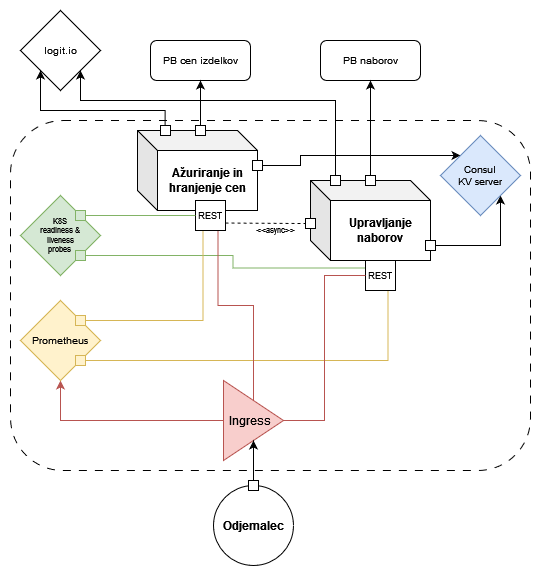

The diagram above was exported from draw.io. Its source (the exported page's mxGraphModel, read from the mxfile embedded in the PNG):
<mxGraphModel dx="2288" dy="673" grid="1" gridSize="10" guides="1" tooltips="1" connect="1" arrows="1" fold="1" page="1" pageScale="1" pageWidth="300" pageHeight="300" background="none" math="0" shadow="0">
  <root>
    <mxCell id="0" />
    <mxCell id="1" parent="0" />
    <mxCell id="NhNiRW755K9wreUlTz3N-6" value="&lt;font size=&quot;1&quot;&gt;&lt;b style=&quot;font-size: 12px;&quot;&gt;Ažuriranje in hranjenje cen&lt;/b&gt;&lt;/font&gt;" style="shape=cube;whiteSpace=wrap;html=1;boundedLbl=1;backgroundOutline=1;darkOpacity=0.05;darkOpacity2=0.1;fontSize=10;" parent="1" vertex="1">
      <mxGeometry x="-1043" y="140" width="120" height="80" as="geometry" />
    </mxCell>
    <mxCell id="NhNiRW755K9wreUlTz3N-7" value="&lt;b&gt;&lt;font style=&quot;font-size: 12px;&quot;&gt;Upravljanje naborov&lt;br&gt;&lt;/font&gt;&lt;/b&gt;" style="shape=cube;whiteSpace=wrap;html=1;boundedLbl=1;backgroundOutline=1;darkOpacity=0.05;darkOpacity2=0.1;fontSize=10;" parent="1" vertex="1">
      <mxGeometry x="-870" y="190" width="120" height="80" as="geometry" />
    </mxCell>
    <mxCell id="NhNiRW755K9wreUlTz3N-8" value="REST" style="fontStyle=0;labelPosition=center;verticalLabelPosition=middle;align=center;verticalAlign=middle;spacingLeft=0;fontSize=9;spacing=31;" parent="1" vertex="1">
      <mxGeometry x="-985" y="210" width="30" height="30" as="geometry" />
    </mxCell>
    <mxCell id="NhNiRW755K9wreUlTz3N-10" value="REST" style="fontStyle=0;labelPosition=center;verticalLabelPosition=middle;align=center;verticalAlign=middle;spacingLeft=0;fontSize=9;spacing=31;" parent="1" vertex="1">
      <mxGeometry x="-815" y="270" width="30" height="30" as="geometry" />
    </mxCell>
    <mxCell id="NhNiRW755K9wreUlTz3N-11" value="PB cen izdelkov" style="rounded=1;whiteSpace=wrap;html=1;fontSize=10;" parent="1" vertex="1">
      <mxGeometry x="-1030" y="50" width="100" height="40" as="geometry" />
    </mxCell>
    <mxCell id="NhNiRW755K9wreUlTz3N-12" value="PB naborov" style="rounded=1;whiteSpace=wrap;html=1;fontSize=10;" parent="1" vertex="1">
      <mxGeometry x="-860" y="50" width="100" height="40" as="geometry" />
    </mxCell>
    <mxCell id="wG4wukIH6scj7J21j97f-1" value="&lt;b&gt;Odjemalec&lt;/b&gt;" style="ellipse;whiteSpace=wrap;html=1;aspect=fixed;" parent="1" vertex="1">
      <mxGeometry x="-967" y="495" width="80" height="80" as="geometry" />
    </mxCell>
    <mxCell id="wG4wukIH6scj7J21j97f-2" value="" style="endArrow=classic;html=1;rounded=0;entryX=0.5;entryY=1;entryDx=0;entryDy=0;startArrow=none;" parent="1" source="wG4wukIH6scj7J21j97f-10" target="NhNiRW755K9wreUlTz3N-12" edge="1">
      <mxGeometry width="50" height="50" relative="1" as="geometry">
        <mxPoint x="-810" y="200" as="sourcePoint" />
        <mxPoint x="-700" y="240" as="targetPoint" />
      </mxGeometry>
    </mxCell>
    <mxCell id="wG4wukIH6scj7J21j97f-3" value="" style="endArrow=classic;html=1;rounded=0;entryX=0.5;entryY=1;entryDx=0;entryDy=0;startArrow=none;exitX=0.5;exitY=0;exitDx=0;exitDy=0;" parent="1" source="wG4wukIH6scj7J21j97f-8" target="NhNiRW755K9wreUlTz3N-11" edge="1">
      <mxGeometry width="50" height="50" relative="1" as="geometry">
        <mxPoint x="-990" y="130" as="sourcePoint" />
        <mxPoint x="-810" y="100" as="targetPoint" />
      </mxGeometry>
    </mxCell>
    <mxCell id="wG4wukIH6scj7J21j97f-8" value="" style="rounded=0;whiteSpace=wrap;html=1;" parent="1" vertex="1">
      <mxGeometry x="-985" y="135" width="10" height="10" as="geometry" />
    </mxCell>
    <mxCell id="wG4wukIH6scj7J21j97f-10" value="" style="rounded=0;whiteSpace=wrap;html=1;" parent="1" vertex="1">
      <mxGeometry x="-815" y="185" width="10" height="10" as="geometry" />
    </mxCell>
    <mxCell id="wG4wukIH6scj7J21j97f-12" value="" style="rounded=0;whiteSpace=wrap;html=1;" parent="1" vertex="1">
      <mxGeometry x="-875" y="228" width="10" height="10" as="geometry" />
    </mxCell>
    <mxCell id="wG4wukIH6scj7J21j97f-13" value="" style="endArrow=none;html=1;rounded=0;exitX=1;exitY=0.75;exitDx=0;exitDy=0;entryX=0;entryY=0.5;entryDx=0;entryDy=0;dashed=1;" parent="1" source="NhNiRW755K9wreUlTz3N-8" target="wG4wukIH6scj7J21j97f-12" edge="1">
      <mxGeometry width="50" height="50" relative="1" as="geometry">
        <mxPoint x="-955" y="225" as="sourcePoint" />
        <mxPoint x="-870" y="230" as="targetPoint" />
      </mxGeometry>
    </mxCell>
    <mxCell id="wG4wukIH6scj7J21j97f-14" value="" style="rounded=0;whiteSpace=wrap;html=1;" parent="1" vertex="1">
      <mxGeometry x="-932" y="490" width="10" height="10" as="geometry" />
    </mxCell>
    <mxCell id="Q58K6Q8s7z9Sh-JhznRg-1" value="&amp;lt;&amp;lt;async&amp;gt;&amp;gt;" style="text;html=1;strokeColor=none;fillColor=none;align=center;verticalAlign=middle;whiteSpace=wrap;rounded=0;fontSize=8;" vertex="1" parent="1">
      <mxGeometry x="-935" y="225" width="60" height="30" as="geometry" />
    </mxCell>
    <mxCell id="Q58K6Q8s7z9Sh-JhznRg-6" value="" style="rounded=0;whiteSpace=wrap;html=1;" vertex="1" parent="1">
      <mxGeometry x="-928" y="170" width="10" height="10" as="geometry" />
    </mxCell>
    <mxCell id="Q58K6Q8s7z9Sh-JhznRg-7" value="" style="rounded=0;whiteSpace=wrap;html=1;" vertex="1" parent="1">
      <mxGeometry x="-755" y="250" width="10" height="10" as="geometry" />
    </mxCell>
    <mxCell id="Q58K6Q8s7z9Sh-JhznRg-8" value="" style="endArrow=classic;html=1;rounded=0;fontSize=12;exitX=1;exitY=0.5;exitDx=0;exitDy=0;edgeStyle=orthogonalEdgeStyle;entryX=0;entryY=0;entryDx=0;entryDy=0;" edge="1" parent="1" source="Q58K6Q8s7z9Sh-JhznRg-6" target="Q58K6Q8s7z9Sh-JhznRg-13">
      <mxGeometry width="50" height="50" relative="1" as="geometry">
        <mxPoint x="-880" y="190" as="sourcePoint" />
        <mxPoint x="-770" y="140" as="targetPoint" />
        <Array as="points">
          <mxPoint x="-880" y="175" />
          <mxPoint x="-880" y="165" />
        </Array>
      </mxGeometry>
    </mxCell>
    <mxCell id="Q58K6Q8s7z9Sh-JhznRg-12" value="" style="endArrow=classic;html=1;rounded=0;fontSize=12;exitX=1;exitY=0.5;exitDx=0;exitDy=0;edgeStyle=orthogonalEdgeStyle;entryX=1;entryY=1;entryDx=0;entryDy=0;" edge="1" parent="1" source="Q58K6Q8s7z9Sh-JhznRg-7" target="Q58K6Q8s7z9Sh-JhznRg-13">
      <mxGeometry width="50" height="50" relative="1" as="geometry">
        <mxPoint x="-750" y="140" as="sourcePoint" />
        <mxPoint x="-655" y="170" as="targetPoint" />
        <Array as="points">
          <mxPoint x="-680" y="255" />
        </Array>
      </mxGeometry>
    </mxCell>
    <mxCell id="Q58K6Q8s7z9Sh-JhznRg-13" value="&lt;div style=&quot;font-size: 10px;&quot;&gt;&lt;font style=&quot;font-size: 10px;&quot;&gt;Consul&lt;/font&gt;&lt;/div&gt;&lt;div style=&quot;font-size: 10px;&quot;&gt;&lt;font style=&quot;font-size: 10px;&quot;&gt;KV server&lt;br style=&quot;font-size: 10px;&quot;&gt;&lt;/font&gt;&lt;/div&gt;" style="rhombus;whiteSpace=wrap;html=1;fontSize=10;fillColor=#dae8fc;strokeColor=#6c8ebf;" vertex="1" parent="1">
      <mxGeometry x="-740" y="145" width="80" height="80" as="geometry" />
    </mxCell>
    <mxCell id="Q58K6Q8s7z9Sh-JhznRg-35" value="" style="edgeStyle=orthogonalEdgeStyle;rounded=0;orthogonalLoop=1;jettySize=auto;html=1;strokeColor=#b85450;fontSize=12;endArrow=none;endFill=0;fillColor=#f8cecc;startArrow=classic;startFill=1;entryX=0;entryY=0.5;entryDx=0;entryDy=0;exitX=0.5;exitY=1;exitDx=0;exitDy=0;" edge="1" parent="1" source="Q58K6Q8s7z9Sh-JhznRg-15" target="Q58K6Q8s7z9Sh-JhznRg-32">
      <mxGeometry relative="1" as="geometry">
        <mxPoint x="-1060" y="320" as="sourcePoint" />
      </mxGeometry>
    </mxCell>
    <mxCell id="Q58K6Q8s7z9Sh-JhznRg-14" value="&lt;div style=&quot;font-size: 8px;&quot;&gt;&lt;font style=&quot;font-size: 8px;&quot;&gt;K8S&lt;/font&gt;&lt;/div&gt;&lt;div style=&quot;font-size: 8px;&quot;&gt;&lt;font style=&quot;font-size: 8px;&quot;&gt;readiness &amp;amp;&lt;/font&gt;&lt;/div&gt;&lt;div style=&quot;font-size: 8px;&quot;&gt;&lt;font style=&quot;font-size: 8px;&quot;&gt;liveness&lt;/font&gt;&lt;/div&gt;&lt;div style=&quot;font-size: 8px;&quot;&gt;&lt;font style=&quot;font-size: 8px;&quot;&gt;probes&lt;br style=&quot;font-size: 8px;&quot;&gt;&lt;/font&gt;&lt;/div&gt;" style="rhombus;whiteSpace=wrap;html=1;fontSize=10;fillColor=#d5e8d4;strokeColor=#82b366;" vertex="1" parent="1">
      <mxGeometry x="-1160" y="205" width="80" height="80" as="geometry" />
    </mxCell>
    <mxCell id="Q58K6Q8s7z9Sh-JhznRg-15" value="Prometheus" style="rhombus;whiteSpace=wrap;html=1;fontSize=10;fillColor=#fff2cc;strokeColor=#d6b656;" vertex="1" parent="1">
      <mxGeometry x="-1160" y="310" width="80" height="80" as="geometry" />
    </mxCell>
    <mxCell id="Q58K6Q8s7z9Sh-JhznRg-16" value="" style="endArrow=none;html=1;rounded=0;strokeColor=#82b366;fontSize=12;edgeStyle=orthogonalEdgeStyle;endFill=0;entryX=0;entryY=0.5;entryDx=0;entryDy=0;exitX=1;exitY=0;exitDx=0;exitDy=0;startArrow=none;fillColor=#d5e8d4;" edge="1" parent="1" source="Q58K6Q8s7z9Sh-JhznRg-14" target="NhNiRW755K9wreUlTz3N-8">
      <mxGeometry width="50" height="50" relative="1" as="geometry">
        <mxPoint x="-1070" y="250" as="sourcePoint" />
        <mxPoint x="-1030" y="260" as="targetPoint" />
      </mxGeometry>
    </mxCell>
    <mxCell id="Q58K6Q8s7z9Sh-JhznRg-17" value="" style="endArrow=none;html=1;rounded=0;strokeColor=#82b366;fontSize=10;exitX=1;exitY=1;exitDx=0;exitDy=0;entryX=0;entryY=0.25;entryDx=0;entryDy=0;edgeStyle=orthogonalEdgeStyle;fillColor=#d5e8d4;" edge="1" parent="1" source="Q58K6Q8s7z9Sh-JhznRg-14" target="NhNiRW755K9wreUlTz3N-10">
      <mxGeometry width="50" height="50" relative="1" as="geometry">
        <mxPoint x="-990" y="280" as="sourcePoint" />
        <mxPoint x="-940" y="230" as="targetPoint" />
      </mxGeometry>
    </mxCell>
    <mxCell id="Q58K6Q8s7z9Sh-JhznRg-20" value="" style="rounded=0;whiteSpace=wrap;html=1;fillColor=#d5e8d4;strokeColor=#82b366;" vertex="1" parent="1">
      <mxGeometry x="-1105" y="260" width="10" height="10" as="geometry" />
    </mxCell>
    <mxCell id="Q58K6Q8s7z9Sh-JhznRg-22" value="" style="endArrow=none;html=1;rounded=0;strokeColor=#000000;fontSize=12;edgeStyle=orthogonalEdgeStyle;endFill=0;entryX=0;entryY=0.5;entryDx=0;entryDy=0;exitX=1;exitY=0;exitDx=0;exitDy=0;" edge="1" parent="1" source="Q58K6Q8s7z9Sh-JhznRg-14" target="Q58K6Q8s7z9Sh-JhznRg-21">
      <mxGeometry width="50" height="50" relative="1" as="geometry">
        <mxPoint x="-1100" y="225" as="sourcePoint" />
        <mxPoint x="-985" y="225" as="targetPoint" />
      </mxGeometry>
    </mxCell>
    <mxCell id="Q58K6Q8s7z9Sh-JhznRg-21" value="" style="rounded=0;whiteSpace=wrap;html=1;fillColor=#d5e8d4;strokeColor=#82b366;" vertex="1" parent="1">
      <mxGeometry x="-1105" y="220" width="10" height="10" as="geometry" />
    </mxCell>
    <mxCell id="Q58K6Q8s7z9Sh-JhznRg-24" value="" style="endArrow=none;html=1;rounded=0;strokeColor=#d6b656;fontSize=10;exitX=1;exitY=1;exitDx=0;exitDy=0;entryX=0.75;entryY=1;entryDx=0;entryDy=0;edgeStyle=orthogonalEdgeStyle;fillColor=#fff2cc;" edge="1" parent="1" source="Q58K6Q8s7z9Sh-JhznRg-15" target="NhNiRW755K9wreUlTz3N-10">
      <mxGeometry width="50" height="50" relative="1" as="geometry">
        <mxPoint x="-1090" y="275" as="sourcePoint" />
        <mxPoint x="-805" y="287.5" as="targetPoint" />
        <Array as="points">
          <mxPoint x="-792" y="370" />
        </Array>
      </mxGeometry>
    </mxCell>
    <mxCell id="Q58K6Q8s7z9Sh-JhznRg-25" value="" style="endArrow=none;html=1;rounded=0;strokeColor=#d6b656;fontSize=10;exitX=1;exitY=0;exitDx=0;exitDy=0;entryX=0.25;entryY=1;entryDx=0;entryDy=0;edgeStyle=orthogonalEdgeStyle;movable=1;resizable=1;rotatable=1;deletable=1;editable=1;connectable=1;startArrow=none;fillColor=#fff2cc;" edge="1" parent="1" source="Q58K6Q8s7z9Sh-JhznRg-15" target="NhNiRW755K9wreUlTz3N-8">
      <mxGeometry width="50" height="50" relative="1" as="geometry">
        <mxPoint x="-1090" y="380" as="sourcePoint" />
        <mxPoint x="-782.5" y="310" as="targetPoint" />
      </mxGeometry>
    </mxCell>
    <mxCell id="Q58K6Q8s7z9Sh-JhznRg-29" value="" style="rounded=0;whiteSpace=wrap;html=1;fillColor=#fff2cc;strokeColor=#d6b656;" vertex="1" parent="1">
      <mxGeometry x="-1105" y="325" width="10" height="10" as="geometry" />
    </mxCell>
    <mxCell id="Q58K6Q8s7z9Sh-JhznRg-30" value="" style="rounded=0;whiteSpace=wrap;html=1;fillColor=#fff2cc;strokeColor=#d6b656;" vertex="1" parent="1">
      <mxGeometry x="-1105" y="365" width="10" height="10" as="geometry" />
    </mxCell>
    <mxCell id="Q58K6Q8s7z9Sh-JhznRg-32" value="&lt;div&gt;Ingress&amp;nbsp;&amp;nbsp; &lt;br&gt;&lt;/div&gt;" style="triangle;whiteSpace=wrap;html=1;fontSize=12;fillColor=#f8cecc;strokeColor=#b85450;" vertex="1" parent="1">
      <mxGeometry x="-957" y="390" width="60" height="80" as="geometry" />
    </mxCell>
    <mxCell id="Q58K6Q8s7z9Sh-JhznRg-36" value="" style="edgeStyle=orthogonalEdgeStyle;rounded=0;orthogonalLoop=1;jettySize=auto;html=1;strokeColor=#b85450;fontSize=12;endArrow=none;endFill=0;entryX=0.5;entryY=0;entryDx=0;entryDy=0;exitX=0.75;exitY=1;exitDx=0;exitDy=0;startArrow=none;startFill=0;fillColor=#f8cecc;" edge="1" parent="1" source="NhNiRW755K9wreUlTz3N-8" target="Q58K6Q8s7z9Sh-JhznRg-32">
      <mxGeometry relative="1" as="geometry">
        <mxPoint x="-1110" y="215" as="sourcePoint" />
        <mxPoint x="-1110" y="170" as="targetPoint" />
      </mxGeometry>
    </mxCell>
    <mxCell id="Q58K6Q8s7z9Sh-JhznRg-37" value="" style="edgeStyle=orthogonalEdgeStyle;rounded=0;orthogonalLoop=1;jettySize=auto;html=1;strokeColor=#b85450;fontSize=12;endArrow=none;endFill=0;exitX=1;exitY=0.5;exitDx=0;exitDy=0;entryX=0;entryY=0.5;entryDx=0;entryDy=0;fillColor=#f8cecc;" edge="1" parent="1" source="Q58K6Q8s7z9Sh-JhznRg-32" target="NhNiRW755K9wreUlTz3N-10">
      <mxGeometry relative="1" as="geometry">
        <mxPoint x="-1080.83" y="212.5" as="sourcePoint" />
        <mxPoint x="-890" y="290" as="targetPoint" />
      </mxGeometry>
    </mxCell>
    <mxCell id="Q58K6Q8s7z9Sh-JhznRg-39" value="logit.io" style="rhombus;whiteSpace=wrap;html=1;fontSize=10;" vertex="1" parent="1">
      <mxGeometry x="-1160" y="20" width="80" height="80" as="geometry" />
    </mxCell>
    <mxCell id="Q58K6Q8s7z9Sh-JhznRg-42" value="" style="endArrow=classic;html=1;rounded=0;entryX=0;entryY=1;entryDx=0;entryDy=0;startArrow=none;exitX=0.5;exitY=0;exitDx=0;exitDy=0;edgeStyle=orthogonalEdgeStyle;" edge="1" parent="1" target="Q58K6Q8s7z9Sh-JhznRg-39">
      <mxGeometry width="50" height="50" relative="1" as="geometry">
        <mxPoint x="-1015.4" y="135" as="sourcePoint" />
        <mxPoint x="-1015.4" y="90" as="targetPoint" />
        <Array as="points">
          <mxPoint x="-1015" y="120" />
          <mxPoint x="-1140" y="120" />
        </Array>
      </mxGeometry>
    </mxCell>
    <mxCell id="Q58K6Q8s7z9Sh-JhznRg-43" value="" style="rounded=0;whiteSpace=wrap;html=1;" vertex="1" parent="1">
      <mxGeometry x="-1020" y="135" width="10" height="10" as="geometry" />
    </mxCell>
    <mxCell id="Q58K6Q8s7z9Sh-JhznRg-44" value="" style="rounded=0;whiteSpace=wrap;html=1;" vertex="1" parent="1">
      <mxGeometry x="-850" y="185" width="10" height="10" as="geometry" />
    </mxCell>
    <mxCell id="Q58K6Q8s7z9Sh-JhznRg-45" value="" style="endArrow=classic;html=1;rounded=0;startArrow=none;exitX=0.5;exitY=0;exitDx=0;exitDy=0;edgeStyle=orthogonalEdgeStyle;entryX=1;entryY=1;entryDx=0;entryDy=0;" edge="1" parent="1" target="Q58K6Q8s7z9Sh-JhznRg-39">
      <mxGeometry width="50" height="50" relative="1" as="geometry">
        <mxPoint x="-845" y="185" as="sourcePoint" />
        <mxPoint x="-880" y="110" as="targetPoint" />
        <Array as="points">
          <mxPoint x="-845" y="110" />
          <mxPoint x="-1100" y="110" />
        </Array>
      </mxGeometry>
    </mxCell>
    <mxCell id="Q58K6Q8s7z9Sh-JhznRg-47" value="" style="edgeStyle=orthogonalEdgeStyle;rounded=0;orthogonalLoop=1;jettySize=auto;html=1;fontSize=12;endArrow=none;endFill=0;startArrow=classic;startFill=1;entryX=0.5;entryY=0;entryDx=0;entryDy=0;exitX=0.5;exitY=1;exitDx=0;exitDy=0;" edge="1" parent="1" source="Q58K6Q8s7z9Sh-JhznRg-32" target="wG4wukIH6scj7J21j97f-14">
      <mxGeometry relative="1" as="geometry">
        <mxPoint x="-1110" y="399.9999999999999" as="sourcePoint" />
        <mxPoint x="-947" y="440" as="targetPoint" />
      </mxGeometry>
    </mxCell>
    <mxCell id="Q58K6Q8s7z9Sh-JhznRg-52" value="" style="rounded=1;whiteSpace=wrap;html=1;dashed=1;dashPattern=8 8;fontSize=10;fillColor=none;" vertex="1" parent="1">
      <mxGeometry x="-1170" y="130" width="520" height="350" as="geometry" />
    </mxCell>
  </root>
</mxGraphModel>